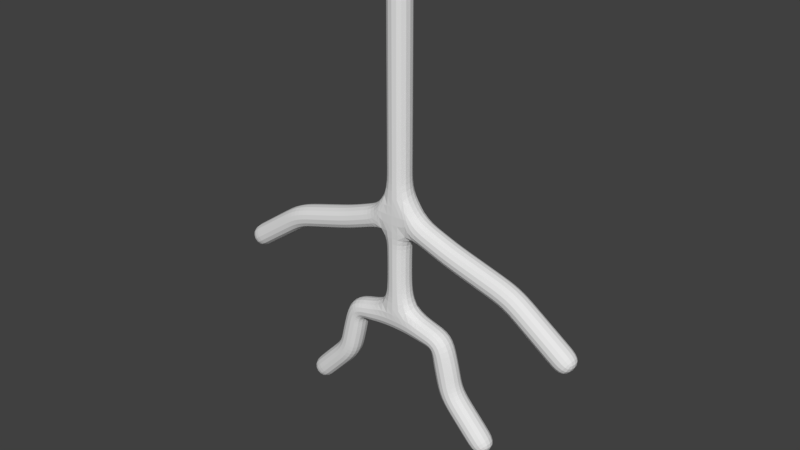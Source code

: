 # Source: Monster_Generator.blend  (saved by Blender 2.79.0; exported with 4.5.12 LTS)
import bpy
from mathutils import Matrix  # noqa: F401  (used for matrix-valued properties, if any)

bpy.ops.wm.read_factory_settings(use_empty=True)
scene = bpy.context.scene
scene.name = 'Scene'

# ---- collections
col_collection_1 = bpy.data.collections.new('Collection 1'); scene.collection.children.link(col_collection_1)

# ---- world
world_world = bpy.data.worlds.new('World'); scene.world = world_world
world_world.color = (0.05088, 0.05088, 0.05088)
world_world.use_sun_shadow = False
world_world.sun_shadow_jitter_overblur = 0.0
world_world.cycles.sampling_method = 'MANUAL'

# ---- meshes
me_monstre_003 = bpy.data.meshes.new('Monstre.003')
me_monstre_003.from_pydata([(3.926, 0.0, 0.4056), (2.559, 0.0, 1.372), (1.2, 0.0, 1.772), (1.04, 0.0, -0.1692), (1.299, 0.0, -1.254), (2.21, 0.0, -2.232), (0.0, 0.0, 0.0), (-3.926, 0.0, 0.4056), (-2.559, 0.0, 1.372), (-1.2, 0.0, 1.772), (0.0, 0.0, 2.229), (0.0, 0.0, 1.106), (-1.04, 0.0, -0.1692), (-1.299, 0.0, -1.254), (-2.21, 0.0, -2.232), (0.0, 0.0, 6.776)], [(1, 0), (2, 1), (10, 2), (11, 10), (6, 11), (3, 6), (4, 3), (5, 4), (10, 15), (8, 7), (9, 8), (10, 9), (12, 6), (13, 12), (14, 13)], [])
me_monstre_003.use_remesh_preserve_volume = False
me_monstre_003.use_remesh_preserve_attributes = False
me_monstre_003.use_mirror_vertex_groups = False
me_monstre_003.update()
arm_monstre_003 = bpy.data.armatures.new('Monstre.003')  # bones are not reproduced

# ---- objects
ob_monstre = bpy.data.objects.new('Monstre', arm_monstre_003)
ob_monstre_001 = bpy.data.objects.new('Monstre.001', me_monstre_003)

# ---- transforms, parenting, visibility, modifiers, constraints
ob_monstre.location = (0.0, 0.0, 0.0)
ob_monstre.show_in_front = True
ob_monstre.lineart.crease_threshold = 0.0
ob_monstre_001.parent = ob_monstre
ob_monstre_001.location = (0.0, 0.0, 0.0)
ob_monstre_001.lineart.crease_threshold = 0.0
_vg = ob_monstre_001.vertex_groups.new(name='Bone.04')
_vg.add([6, 11], 1.0, 'REPLACE')
_vg = ob_monstre_001.vertex_groups.new(name='Bone.03')
_vg.add([10], 1.0, 'REPLACE')
_vg = ob_monstre_001.vertex_groups.new(name='Bone.02')
_vg.add([2], 1.0, 'REPLACE')
_vg = ob_monstre_001.vertex_groups.new(name='Bone.01')
_vg.add([1], 1.0, 'REPLACE')
_vg = ob_monstre_001.vertex_groups.new(name='Bone.00')
_vg.add([0], 1.0, 'REPLACE')
_vg = ob_monstre_001.vertex_groups.new(name='Bone.08')
_vg.add([15], 1.0, 'REPLACE')
_vg = ob_monstre_001.vertex_groups.new(name='Bone.11')
_vg.add([9], 1.0, 'REPLACE')
_vg = ob_monstre_001.vertex_groups.new(name='Bone.10')
_vg.add([8], 1.0, 'REPLACE')
_vg = ob_monstre_001.vertex_groups.new(name='Bone.09')
_vg.add([7], 1.0, 'REPLACE')
_vg = ob_monstre_001.vertex_groups.new(name='Bone.05')
_vg.add([3], 1.0, 'REPLACE')
_vg = ob_monstre_001.vertex_groups.new(name='Bone.06')
_vg.add([4], 1.0, 'REPLACE')
_vg = ob_monstre_001.vertex_groups.new(name='Bone.07')
_vg.add([5], 1.0, 'REPLACE')
_vg = ob_monstre_001.vertex_groups.new(name='Bone.12')
_vg.add([12], 1.0, 'REPLACE')
_vg = ob_monstre_001.vertex_groups.new(name='Bone.13')
_vg.add([13], 1.0, 'REPLACE')
_vg = ob_monstre_001.vertex_groups.new(name='Bone.14')
_vg.add([14], 1.0, 'REPLACE')
_vg = ob_monstre_001.vertex_groups.new(name='Bone')
_m = ob_monstre_001.modifiers.new('Skin', 'SKIN')
_m = ob_monstre_001.modifiers.new('Armature', 'ARMATURE')
_m.object = ob_monstre
_m.use_deform_preserve_volume = True
_m = ob_monstre_001.modifiers.new('Subsurf', 'SUBSURF')
_m.uv_smooth = 'PRESERVE_CORNERS'
_m.quality = 2
_m.levels = 3
_m.show_only_control_edges = False

# ---- collection membership
col_collection_1.objects.link(ob_monstre)
col_collection_1.objects.link(ob_monstre_001)

# ---- scene / render settings (as saved in the file)
scene.frame_start = 1; scene.frame_end = 250; scene.frame_set(3)
scene.render.engine = 'BLENDER_EEVEE_NEXT'
scene.render.resolution_percentage = 50
scene.render.dither_intensity = 0.0
scene.cycles.use_denoising = False
scene.cycles.samples = 128
scene.cycles.sampling_pattern = 'TABULATED_SOBOL'
scene.cycles.use_adaptive_sampling = False
scene.cycles.use_light_tree = False
scene.cycles.blur_glossy = 0.0
scene.cycles.sample_clamp_indirect = 0.0
scene.view_settings.view_transform = 'Standard'
bpy.context.view_layer.update()

# ---- added for rendering (the .blend has no active camera and no usable light): camera, sun
cam_auto = bpy.data.cameras.new('AutoCamera')
cam_auto.lens = 50.0
cam_auto.sensor_width = 36.0
cam_auto.clip_end = 1000.0
ob_auto_camera = bpy.data.objects.new('AutoCamera', cam_auto)
scene.collection.objects.link(ob_auto_camera)
ob_auto_camera.location = (11.8539, -14.2246, 11.468)
ob_auto_camera.rotation_euler = (1.09748, -7.21219e-08, 0.694738)
scene.camera = ob_auto_camera
light_auto_sun = bpy.data.lights.new('AutoSun', 'SUN')
light_auto_sun.energy = 3.0
light_auto_sun.angle = 0.0523599
ob_auto_sun = bpy.data.objects.new('AutoSun', light_auto_sun)
scene.collection.objects.link(ob_auto_sun)
ob_auto_sun.rotation_euler = (0.872665, 0.174533, 0.523599)
bpy.context.view_layer.update()
